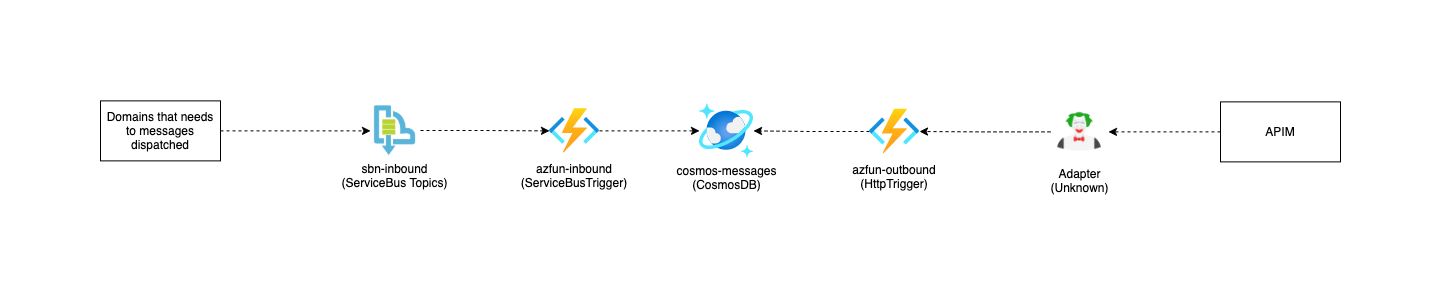

The diagram above was exported from draw.io. Its source (the exported page's mxGraphModel, read from the mxfile embedded in the PNG):
<mxGraphModel dx="2230" dy="-1174" grid="1" gridSize="10" guides="1" tooltips="1" connect="1" arrows="1" fold="1" page="1" pageScale="1" pageWidth="827" pageHeight="1169" math="0" shadow="0">
  <root>
    <mxCell id="0" />
    <mxCell id="1" parent="0" />
    <mxCell id="xQzDIQ157fjX-KHFFt7v-4" style="edgeStyle=orthogonalEdgeStyle;rounded=0;orthogonalLoop=1;jettySize=auto;html=1;dashed=1;entryX=0;entryY=0.5;entryDx=0;entryDy=0;" parent="1" target="xQzDIQ157fjX-KHFFt7v-12" edge="1">
      <mxGeometry relative="1" as="geometry">
        <mxPoint x="579" y="2804.38" as="targetPoint" />
        <mxPoint x="480" y="2861" as="sourcePoint" />
      </mxGeometry>
    </mxCell>
    <mxCell id="xQzDIQ157fjX-KHFFt7v-5" value="Domains that needs to messages dispatched" style="rounded=0;whiteSpace=wrap;html=1;" parent="1" vertex="1">
      <mxGeometry x="160" y="2831.38" width="120" height="60" as="geometry" />
    </mxCell>
    <mxCell id="xQzDIQ157fjX-KHFFt7v-8" style="edgeStyle=orthogonalEdgeStyle;rounded=0;orthogonalLoop=1;jettySize=auto;html=1;dashed=1;exitX=0;exitY=0.5;exitDx=0;exitDy=0;" parent="1" source="66kAEHdN5M6Ha9NvqST_-1" target="xQzDIQ157fjX-KHFFt7v-16" edge="1">
      <mxGeometry relative="1" as="geometry">
        <mxPoint x="1130" y="2862" as="sourcePoint" />
      </mxGeometry>
    </mxCell>
    <mxCell id="66kAEHdN5M6Ha9NvqST_-2" style="edgeStyle=orthogonalEdgeStyle;rounded=0;orthogonalLoop=1;jettySize=auto;html=1;exitX=0;exitY=0.5;exitDx=0;exitDy=0;dashed=1;" edge="1" parent="1" source="xQzDIQ157fjX-KHFFt7v-9" target="66kAEHdN5M6Ha9NvqST_-1">
      <mxGeometry relative="1" as="geometry" />
    </mxCell>
    <mxCell id="xQzDIQ157fjX-KHFFt7v-9" value="APIM" style="rounded=0;whiteSpace=wrap;html=1;fillColor=none;" parent="1" vertex="1">
      <mxGeometry x="1280" y="2832.38" width="120" height="60" as="geometry" />
    </mxCell>
    <mxCell id="xQzDIQ157fjX-KHFFt7v-10" value="cosmos-messages&lt;br&gt;(CosmosDB)" style="aspect=fixed;html=1;points=[];align=center;image;fontSize=12;image=img/lib/azure2/databases/Azure_Cosmos_DB.svg;" parent="1" vertex="1">
      <mxGeometry x="759" y="2834.38" width="54" height="54" as="geometry" />
    </mxCell>
    <mxCell id="xQzDIQ157fjX-KHFFt7v-11" style="edgeStyle=orthogonalEdgeStyle;rounded=0;orthogonalLoop=1;jettySize=auto;html=1;exitX=1;exitY=0.5;exitDx=0;exitDy=0;dashed=1;" parent="1" source="xQzDIQ157fjX-KHFFt7v-12" target="xQzDIQ157fjX-KHFFt7v-10" edge="1">
      <mxGeometry relative="1" as="geometry" />
    </mxCell>
    <mxCell id="xQzDIQ157fjX-KHFFt7v-12" value="azfun-inbound&#10;(ServiceBusTrigger)" style="shape=image;verticalLabelPosition=bottom;labelBackgroundColor=#ffffff;verticalAlign=top;aspect=fixed;imageAspect=0;image=data:image/svg+xml,(base64 omitted: 2932 chars);" parent="1" vertex="1">
      <mxGeometry x="609" y="2836.38" width="50" height="50" as="geometry" />
    </mxCell>
    <mxCell id="xQzDIQ157fjX-KHFFt7v-13" style="edgeStyle=orthogonalEdgeStyle;rounded=0;orthogonalLoop=1;jettySize=auto;html=1;exitX=1;exitY=0.5;exitDx=0;exitDy=0;dashed=1;entryX=0;entryY=0.5;entryDx=0;entryDy=0;" parent="1" source="xQzDIQ157fjX-KHFFt7v-5" target="xQzDIQ157fjX-KHFFt7v-14" edge="1">
      <mxGeometry relative="1" as="geometry">
        <mxPoint x="430" y="2848.88" as="targetPoint" />
        <mxPoint x="289" y="2772" as="sourcePoint" />
      </mxGeometry>
    </mxCell>
    <mxCell id="xQzDIQ157fjX-KHFFt7v-14" value="sbn-inbound&#10;(ServiceBus Topics)" style="shape=image;verticalLabelPosition=bottom;labelBackgroundColor=#ffffff;verticalAlign=top;aspect=fixed;imageAspect=0;image=data:image/png,(base64 omitted: 7052 chars);" parent="1" vertex="1">
      <mxGeometry x="430" y="2836.38" width="49" height="50" as="geometry" />
    </mxCell>
    <mxCell id="xQzDIQ157fjX-KHFFt7v-15" style="edgeStyle=orthogonalEdgeStyle;rounded=0;orthogonalLoop=1;jettySize=auto;html=1;exitX=0;exitY=0.5;exitDx=0;exitDy=0;dashed=1;" parent="1" source="xQzDIQ157fjX-KHFFt7v-16" target="xQzDIQ157fjX-KHFFt7v-10" edge="1">
      <mxGeometry relative="1" as="geometry" />
    </mxCell>
    <mxCell id="xQzDIQ157fjX-KHFFt7v-16" value="azfun-outbound&#10;(HttpTrigger)" style="shape=image;verticalLabelPosition=bottom;labelBackgroundColor=#ffffff;verticalAlign=top;aspect=fixed;imageAspect=0;image=data:image/svg+xml,(base64 omitted: 2932 chars);" parent="1" vertex="1">
      <mxGeometry x="929" y="2837" width="50" height="50" as="geometry" />
    </mxCell>
    <mxCell id="66kAEHdN5M6Ha9NvqST_-1" value="Adapter&lt;br&gt;(Unknown)" style="shape=image;html=1;verticalAlign=top;verticalLabelPosition=bottom;labelBackgroundColor=#ffffff;imageAspect=0;aspect=fixed;image=https://cdn4.iconfinder.com/data/icons/famous-character-vol-2-flat/48/Avatar_Famous_Characters-39-128.png" vertex="1" parent="1">
      <mxGeometry x="1110" y="2833.38" width="58" height="58" as="geometry" />
    </mxCell>
  </root>
</mxGraphModel>